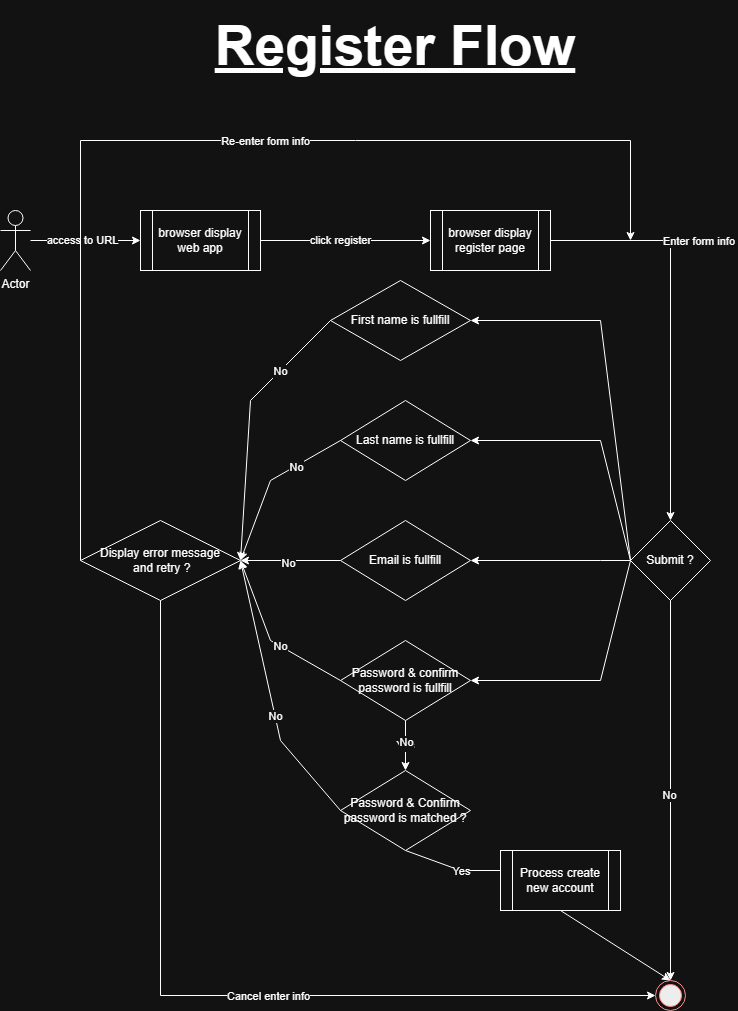

The diagram above was exported from draw.io. Its source (the exported page's mxGraphModel, read from the mxfile embedded in the PNG):
<mxGraphModel dx="1546" dy="866" grid="1" gridSize="10" guides="1" tooltips="1" connect="1" arrows="1" fold="1" page="1" pageScale="1" pageWidth="850" pageHeight="1100" math="0" shadow="0">
  <root>
    <mxCell id="0" />
    <mxCell id="1" parent="0" />
    <mxCell id="TGGjeGu5kXZOAXNkHodr-1" value="Actor" style="shape=umlActor;verticalLabelPosition=bottom;verticalAlign=top;html=1;outlineConnect=0;" parent="1" vertex="1">
      <mxGeometry x="50" y="290" width="30" height="60" as="geometry" />
    </mxCell>
    <mxCell id="TGGjeGu5kXZOAXNkHodr-4" value="" style="endArrow=classic;html=1;rounded=0;" parent="1" source="TGGjeGu5kXZOAXNkHodr-1" target="TGGjeGu5kXZOAXNkHodr-9" edge="1">
      <mxGeometry width="50" height="50" relative="1" as="geometry">
        <mxPoint x="70" y="370" as="sourcePoint" />
        <mxPoint x="270" y="320" as="targetPoint" />
      </mxGeometry>
    </mxCell>
    <mxCell id="TGGjeGu5kXZOAXNkHodr-5" value="access to URL" style="edgeLabel;html=1;align=center;verticalAlign=middle;resizable=0;points=[];" parent="TGGjeGu5kXZOAXNkHodr-4" vertex="1" connectable="0">
      <mxGeometry x="-0.0695" y="1" relative="1" as="geometry">
        <mxPoint as="offset" />
      </mxGeometry>
    </mxCell>
    <mxCell id="TGGjeGu5kXZOAXNkHodr-6" value="" style="endArrow=classic;html=1;rounded=0;entryX=0;entryY=0.5;entryDx=0;entryDy=0;exitX=1;exitY=0.5;exitDx=0;exitDy=0;" parent="1" source="TGGjeGu5kXZOAXNkHodr-9" target="TGGjeGu5kXZOAXNkHodr-10" edge="1">
      <mxGeometry width="50" height="50" relative="1" as="geometry">
        <mxPoint x="470" y="322" as="sourcePoint" />
        <mxPoint x="510" y="320" as="targetPoint" />
      </mxGeometry>
    </mxCell>
    <mxCell id="TGGjeGu5kXZOAXNkHodr-7" value="click register" style="edgeLabel;html=1;align=center;verticalAlign=middle;resizable=0;points=[];" parent="TGGjeGu5kXZOAXNkHodr-6" vertex="1" connectable="0">
      <mxGeometry x="-0.0695" y="1" relative="1" as="geometry">
        <mxPoint as="offset" />
      </mxGeometry>
    </mxCell>
    <mxCell id="TGGjeGu5kXZOAXNkHodr-9" value="browser display web app" style="shape=process;whiteSpace=wrap;html=1;backgroundOutline=1;" parent="1" vertex="1">
      <mxGeometry x="190" y="290" width="120" height="60" as="geometry" />
    </mxCell>
    <mxCell id="TGGjeGu5kXZOAXNkHodr-10" value="browser display register page" style="shape=process;whiteSpace=wrap;html=1;backgroundOutline=1;" parent="1" vertex="1">
      <mxGeometry x="480" y="290" width="120" height="60" as="geometry" />
    </mxCell>
    <mxCell id="TGGjeGu5kXZOAXNkHodr-11" value="Submit ?" style="rhombus;whiteSpace=wrap;html=1;" parent="1" vertex="1">
      <mxGeometry x="680" y="600" width="80" height="80" as="geometry" />
    </mxCell>
    <mxCell id="TGGjeGu5kXZOAXNkHodr-12" value="" style="endArrow=classic;html=1;rounded=0;exitX=1;exitY=0.5;exitDx=0;exitDy=0;" parent="1" source="TGGjeGu5kXZOAXNkHodr-10" target="TGGjeGu5kXZOAXNkHodr-11" edge="1">
      <mxGeometry width="50" height="50" relative="1" as="geometry">
        <mxPoint x="520" y="440" as="sourcePoint" />
        <mxPoint x="570" y="390" as="targetPoint" />
        <Array as="points">
          <mxPoint x="720" y="320" />
        </Array>
      </mxGeometry>
    </mxCell>
    <mxCell id="TGGjeGu5kXZOAXNkHodr-13" value="Enter form info&amp;nbsp;" style="edgeLabel;html=1;align=center;verticalAlign=middle;resizable=0;points=[];" parent="TGGjeGu5kXZOAXNkHodr-12" vertex="1" connectable="0">
      <mxGeometry x="-0.3633" y="-2" relative="1" as="geometry">
        <mxPoint x="31" y="-7" as="offset" />
      </mxGeometry>
    </mxCell>
    <mxCell id="TGGjeGu5kXZOAXNkHodr-16" value="" style="endArrow=classic;html=1;rounded=0;exitX=0.5;exitY=1;exitDx=0;exitDy=0;entryX=0.5;entryY=0;entryDx=0;entryDy=0;" parent="1" source="TGGjeGu5kXZOAXNkHodr-11" target="TGGjeGu5kXZOAXNkHodr-54" edge="1">
      <mxGeometry width="50" height="50" relative="1" as="geometry">
        <mxPoint x="550" y="710" as="sourcePoint" />
        <mxPoint x="720" y="950" as="targetPoint" />
      </mxGeometry>
    </mxCell>
    <mxCell id="TGGjeGu5kXZOAXNkHodr-17" value="No" style="edgeLabel;html=1;align=center;verticalAlign=middle;resizable=0;points=[];" parent="TGGjeGu5kXZOAXNkHodr-16" vertex="1" connectable="0">
      <mxGeometry x="0.0185" y="-2" relative="1" as="geometry">
        <mxPoint as="offset" />
      </mxGeometry>
    </mxCell>
    <mxCell id="TGGjeGu5kXZOAXNkHodr-18" value="Email is fullfill" style="rhombus;whiteSpace=wrap;html=1;" parent="1" vertex="1">
      <mxGeometry x="390" y="600" width="130" height="80" as="geometry" />
    </mxCell>
    <mxCell id="TGGjeGu5kXZOAXNkHodr-19" value="" style="endArrow=classic;html=1;rounded=0;exitX=0;exitY=0.5;exitDx=0;exitDy=0;entryX=1;entryY=0.5;entryDx=0;entryDy=0;" parent="1" source="TGGjeGu5kXZOAXNkHodr-11" target="TGGjeGu5kXZOAXNkHodr-18" edge="1">
      <mxGeometry width="50" height="50" relative="1" as="geometry">
        <mxPoint x="520" y="600" as="sourcePoint" />
        <mxPoint x="570" y="550" as="targetPoint" />
        <Array as="points">
          <mxPoint x="650" y="640" />
        </Array>
      </mxGeometry>
    </mxCell>
    <mxCell id="TGGjeGu5kXZOAXNkHodr-20" value="Last name is fullfill" style="rhombus;whiteSpace=wrap;html=1;" parent="1" vertex="1">
      <mxGeometry x="390" y="480" width="130" height="80" as="geometry" />
    </mxCell>
    <mxCell id="TGGjeGu5kXZOAXNkHodr-21" value="First name is fullfill" style="rhombus;whiteSpace=wrap;html=1;" parent="1" vertex="1">
      <mxGeometry x="380" y="360" width="140" height="80" as="geometry" />
    </mxCell>
    <mxCell id="TGGjeGu5kXZOAXNkHodr-22" value="Password &amp;amp; confirm password is fullfill" style="rhombus;whiteSpace=wrap;html=1;" parent="1" vertex="1">
      <mxGeometry x="390" y="720" width="130" height="80" as="geometry" />
    </mxCell>
    <mxCell id="TGGjeGu5kXZOAXNkHodr-23" value="" style="endArrow=classic;html=1;rounded=0;exitX=0;exitY=0.5;exitDx=0;exitDy=0;entryX=1;entryY=0.5;entryDx=0;entryDy=0;" parent="1" source="TGGjeGu5kXZOAXNkHodr-11" target="TGGjeGu5kXZOAXNkHodr-22" edge="1">
      <mxGeometry width="50" height="50" relative="1" as="geometry">
        <mxPoint x="730" y="650" as="sourcePoint" />
        <mxPoint x="600" y="810" as="targetPoint" />
        <Array as="points">
          <mxPoint x="650" y="760" />
        </Array>
      </mxGeometry>
    </mxCell>
    <mxCell id="TGGjeGu5kXZOAXNkHodr-24" value="" style="endArrow=classic;html=1;rounded=0;exitX=0;exitY=0.5;exitDx=0;exitDy=0;" parent="1" source="TGGjeGu5kXZOAXNkHodr-11" target="TGGjeGu5kXZOAXNkHodr-20" edge="1">
      <mxGeometry width="50" height="50" relative="1" as="geometry">
        <mxPoint x="650" y="480" as="sourcePoint" />
        <mxPoint x="520" y="520" as="targetPoint" />
        <Array as="points">
          <mxPoint x="650" y="520" />
        </Array>
      </mxGeometry>
    </mxCell>
    <mxCell id="TGGjeGu5kXZOAXNkHodr-25" value="" style="endArrow=classic;html=1;rounded=0;exitX=0;exitY=0.5;exitDx=0;exitDy=0;entryX=1;entryY=0.5;entryDx=0;entryDy=0;" parent="1" source="TGGjeGu5kXZOAXNkHodr-11" target="TGGjeGu5kXZOAXNkHodr-21" edge="1">
      <mxGeometry width="50" height="50" relative="1" as="geometry">
        <mxPoint x="700" y="480" as="sourcePoint" />
        <mxPoint x="570" y="640" as="targetPoint" />
        <Array as="points">
          <mxPoint x="650" y="400" />
        </Array>
      </mxGeometry>
    </mxCell>
    <mxCell id="TGGjeGu5kXZOAXNkHodr-29" value="Password &amp;amp; Confirm password is matched ?" style="rhombus;whiteSpace=wrap;html=1;" parent="1" vertex="1">
      <mxGeometry x="390" y="850" width="130" height="80" as="geometry" />
    </mxCell>
    <mxCell id="TGGjeGu5kXZOAXNkHodr-30" value="Display error message&lt;br&gt;&amp;nbsp;and retry ?" style="rhombus;whiteSpace=wrap;html=1;" parent="1" vertex="1">
      <mxGeometry x="130" y="600" width="160" height="80" as="geometry" />
    </mxCell>
    <mxCell id="TGGjeGu5kXZOAXNkHodr-31" value="" style="endArrow=classic;html=1;rounded=0;exitX=0;exitY=0.5;exitDx=0;exitDy=0;entryX=1;entryY=0.5;entryDx=0;entryDy=0;" parent="1" source="TGGjeGu5kXZOAXNkHodr-21" target="TGGjeGu5kXZOAXNkHodr-30" edge="1">
      <mxGeometry width="50" height="50" relative="1" as="geometry">
        <mxPoint x="40" y="710" as="sourcePoint" />
        <mxPoint x="-120" y="710" as="targetPoint" />
        <Array as="points">
          <mxPoint x="300" y="480" />
        </Array>
      </mxGeometry>
    </mxCell>
    <mxCell id="TGGjeGu5kXZOAXNkHodr-37" value="No" style="edgeLabel;html=1;align=center;verticalAlign=middle;resizable=0;points=[];" parent="TGGjeGu5kXZOAXNkHodr-31" vertex="1" connectable="0">
      <mxGeometry x="-0.4735" relative="1" as="geometry">
        <mxPoint as="offset" />
      </mxGeometry>
    </mxCell>
    <mxCell id="TGGjeGu5kXZOAXNkHodr-32" value="" style="endArrow=classic;html=1;rounded=0;exitX=0;exitY=0.5;exitDx=0;exitDy=0;entryX=1;entryY=0.5;entryDx=0;entryDy=0;" parent="1" source="TGGjeGu5kXZOAXNkHodr-22" target="TGGjeGu5kXZOAXNkHodr-30" edge="1">
      <mxGeometry width="50" height="50" relative="1" as="geometry">
        <mxPoint x="320" y="760" as="sourcePoint" />
        <mxPoint x="160" y="880" as="targetPoint" />
        <Array as="points">
          <mxPoint x="320" y="720" />
        </Array>
      </mxGeometry>
    </mxCell>
    <mxCell id="TGGjeGu5kXZOAXNkHodr-40" value="No" style="edgeLabel;html=1;align=center;verticalAlign=middle;resizable=0;points=[];" parent="TGGjeGu5kXZOAXNkHodr-32" vertex="1" connectable="0">
      <mxGeometry x="-0.1551" relative="1" as="geometry">
        <mxPoint as="offset" />
      </mxGeometry>
    </mxCell>
    <mxCell id="TGGjeGu5kXZOAXNkHodr-33" value="" style="endArrow=classic;html=1;rounded=0;exitX=0;exitY=0.5;exitDx=0;exitDy=0;entryX=1;entryY=0.5;entryDx=0;entryDy=0;" parent="1" source="TGGjeGu5kXZOAXNkHodr-18" target="TGGjeGu5kXZOAXNkHodr-30" edge="1">
      <mxGeometry width="50" height="50" relative="1" as="geometry">
        <mxPoint x="230" y="890" as="sourcePoint" />
        <mxPoint x="70" y="770" as="targetPoint" />
        <Array as="points" />
      </mxGeometry>
    </mxCell>
    <mxCell id="TGGjeGu5kXZOAXNkHodr-39" value="No" style="edgeLabel;html=1;align=center;verticalAlign=middle;resizable=0;points=[];" parent="TGGjeGu5kXZOAXNkHodr-33" vertex="1" connectable="0">
      <mxGeometry x="0.056" y="2" relative="1" as="geometry">
        <mxPoint as="offset" />
      </mxGeometry>
    </mxCell>
    <mxCell id="TGGjeGu5kXZOAXNkHodr-34" value="" style="endArrow=classic;html=1;rounded=0;exitX=0;exitY=0.5;exitDx=0;exitDy=0;" parent="1" source="TGGjeGu5kXZOAXNkHodr-20" edge="1">
      <mxGeometry width="50" height="50" relative="1" as="geometry">
        <mxPoint x="40" y="710" as="sourcePoint" />
        <mxPoint x="290" y="640" as="targetPoint" />
        <Array as="points">
          <mxPoint x="320" y="560" />
        </Array>
      </mxGeometry>
    </mxCell>
    <mxCell id="TGGjeGu5kXZOAXNkHodr-38" value="No" style="edgeLabel;html=1;align=center;verticalAlign=middle;resizable=0;points=[];" parent="TGGjeGu5kXZOAXNkHodr-34" vertex="1" connectable="0">
      <mxGeometry x="-0.3702" y="1" relative="1" as="geometry">
        <mxPoint as="offset" />
      </mxGeometry>
    </mxCell>
    <mxCell id="TGGjeGu5kXZOAXNkHodr-42" value="" style="endArrow=classic;html=1;rounded=0;exitX=0;exitY=0.5;exitDx=0;exitDy=0;" parent="1" source="TGGjeGu5kXZOAXNkHodr-30" edge="1">
      <mxGeometry width="50" height="50" relative="1" as="geometry">
        <mxPoint x="-80" y="530" as="sourcePoint" />
        <mxPoint x="680" y="320" as="targetPoint" />
        <Array as="points">
          <mxPoint x="130" y="220" />
          <mxPoint x="680" y="220" />
        </Array>
      </mxGeometry>
    </mxCell>
    <mxCell id="TGGjeGu5kXZOAXNkHodr-43" value="Re-enter form info" style="edgeLabel;html=1;align=center;verticalAlign=middle;resizable=0;points=[];" parent="TGGjeGu5kXZOAXNkHodr-42" vertex="1" connectable="0">
      <mxGeometry x="0.129" relative="1" as="geometry">
        <mxPoint as="offset" />
      </mxGeometry>
    </mxCell>
    <mxCell id="TGGjeGu5kXZOAXNkHodr-44" value="" style="endArrow=classic;html=1;rounded=0;exitX=0.5;exitY=1;exitDx=0;exitDy=0;entryX=0;entryY=0.5;entryDx=0;entryDy=0;" parent="1" source="TGGjeGu5kXZOAXNkHodr-30" target="TGGjeGu5kXZOAXNkHodr-54" edge="1">
      <mxGeometry width="50" height="50" relative="1" as="geometry">
        <mxPoint x="120" y="940" as="sourcePoint" />
        <mxPoint x="705" y="965" as="targetPoint" />
        <Array as="points">
          <mxPoint x="210" y="1075" />
        </Array>
      </mxGeometry>
    </mxCell>
    <mxCell id="TGGjeGu5kXZOAXNkHodr-45" value="Cancel enter info" style="edgeLabel;html=1;align=center;verticalAlign=middle;resizable=0;points=[];" parent="TGGjeGu5kXZOAXNkHodr-44" vertex="1" connectable="0">
      <mxGeometry x="0.129" relative="1" as="geometry">
        <mxPoint as="offset" />
      </mxGeometry>
    </mxCell>
    <mxCell id="TGGjeGu5kXZOAXNkHodr-46" value="Register Flow" style="text;html=1;whiteSpace=wrap;strokeColor=none;fillColor=none;align=center;verticalAlign=middle;rounded=0;fontSize=55;fontStyle=5" parent="1" vertex="1">
      <mxGeometry x="140" y="80" width="610" height="90" as="geometry" />
    </mxCell>
    <mxCell id="TGGjeGu5kXZOAXNkHodr-47" value="" style="endArrow=classic;html=1;rounded=0;exitX=0;exitY=0.5;exitDx=0;exitDy=0;" parent="1" source="TGGjeGu5kXZOAXNkHodr-29" edge="1">
      <mxGeometry width="50" height="50" relative="1" as="geometry">
        <mxPoint x="440" y="850" as="sourcePoint" />
        <mxPoint x="290" y="640" as="targetPoint" />
        <Array as="points">
          <mxPoint x="330" y="820" />
        </Array>
      </mxGeometry>
    </mxCell>
    <mxCell id="TGGjeGu5kXZOAXNkHodr-48" value="No" style="edgeLabel;html=1;align=center;verticalAlign=middle;resizable=0;points=[];" parent="TGGjeGu5kXZOAXNkHodr-47" vertex="1" connectable="0">
      <mxGeometry x="-0.1551" relative="1" as="geometry">
        <mxPoint as="offset" />
      </mxGeometry>
    </mxCell>
    <mxCell id="TGGjeGu5kXZOAXNkHodr-49" value="Yes" style="endArrow=classic;html=1;rounded=0;exitX=0.5;exitY=1;exitDx=0;exitDy=0;entryX=0.5;entryY=0;entryDx=0;entryDy=0;" parent="1" source="TGGjeGu5kXZOAXNkHodr-22" target="TGGjeGu5kXZOAXNkHodr-29" edge="1">
      <mxGeometry width="50" height="50" relative="1" as="geometry">
        <mxPoint x="440" y="1090" as="sourcePoint" />
        <mxPoint x="340" y="840" as="targetPoint" />
        <Array as="points" />
      </mxGeometry>
    </mxCell>
    <mxCell id="TGGjeGu5kXZOAXNkHodr-50" value="No" style="edgeLabel;html=1;align=center;verticalAlign=middle;resizable=0;points=[];" parent="TGGjeGu5kXZOAXNkHodr-49" vertex="1" connectable="0">
      <mxGeometry x="-0.1551" relative="1" as="geometry">
        <mxPoint as="offset" />
      </mxGeometry>
    </mxCell>
    <mxCell id="TGGjeGu5kXZOAXNkHodr-51" value="" style="endArrow=classic;html=1;rounded=0;exitX=0.5;exitY=1;exitDx=0;exitDy=0;" parent="1" source="TGGjeGu5kXZOAXNkHodr-29" target="TGGjeGu5kXZOAXNkHodr-53" edge="1">
      <mxGeometry width="50" height="50" relative="1" as="geometry">
        <mxPoint x="430" y="1080" as="sourcePoint" />
        <mxPoint x="720" y="950" as="targetPoint" />
        <Array as="points">
          <mxPoint x="510" y="950" />
          <mxPoint x="650" y="950" />
        </Array>
      </mxGeometry>
    </mxCell>
    <mxCell id="TGGjeGu5kXZOAXNkHodr-52" value="Yes" style="edgeLabel;html=1;align=center;verticalAlign=middle;resizable=0;points=[];" parent="TGGjeGu5kXZOAXNkHodr-51" vertex="1" connectable="0">
      <mxGeometry x="-0.1551" relative="1" as="geometry">
        <mxPoint x="-34" as="offset" />
      </mxGeometry>
    </mxCell>
    <mxCell id="TGGjeGu5kXZOAXNkHodr-53" value="Process create new account" style="shape=process;whiteSpace=wrap;html=1;backgroundOutline=1;" parent="1" vertex="1">
      <mxGeometry x="550" y="930" width="120" height="60" as="geometry" />
    </mxCell>
    <mxCell id="TGGjeGu5kXZOAXNkHodr-54" value="" style="ellipse;html=1;shape=endState;fillColor=#000000;strokeColor=#ff0000;" parent="1" vertex="1">
      <mxGeometry x="705" y="1060" width="30" height="30" as="geometry" />
    </mxCell>
    <mxCell id="TGGjeGu5kXZOAXNkHodr-59" value="" style="endArrow=classic;html=1;rounded=0;entryX=0.5;entryY=0;entryDx=0;entryDy=0;exitX=0.5;exitY=1;exitDx=0;exitDy=0;" parent="1" source="TGGjeGu5kXZOAXNkHodr-53" target="TGGjeGu5kXZOAXNkHodr-54" edge="1">
      <mxGeometry width="50" height="50" relative="1" as="geometry">
        <mxPoint x="270" y="940" as="sourcePoint" />
        <mxPoint x="320" y="890" as="targetPoint" />
      </mxGeometry>
    </mxCell>
  </root>
</mxGraphModel>